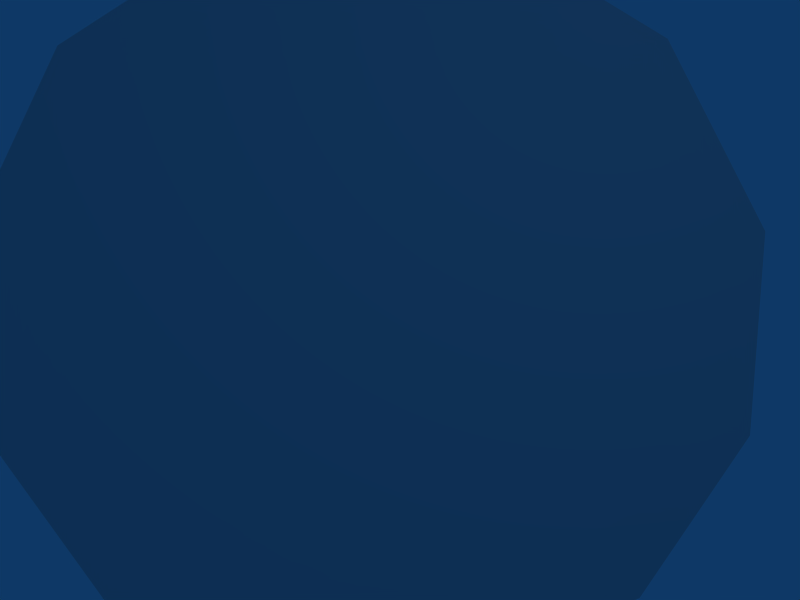 # Source: clock.blend  (saved by Blender 2.49.2; exported with 4.5.12 LTS)
import bpy
from mathutils import Matrix  # noqa: F401  (used for matrix-valued properties, if any)

bpy.ops.wm.read_factory_settings(use_empty=True)
scene = bpy.context.scene
scene.name = 'Scene'

# ---- collections
col_collection_1 = bpy.data.collections.new('Collection 1'); scene.collection.children.link(col_collection_1)

# ---- world
world_world = bpy.data.worlds.new('World'); scene.world = world_world
world_world.color = (0.05656, 0.2208, 0.4)
world_world.use_sun_shadow = False
world_world.sun_shadow_jitter_overblur = 0.0
world_world.cycles.sampling_method = 'MANUAL'
world_world.cycles.sample_map_resolution = 256

# ---- cameras
cam_camera = bpy.data.cameras.new('Camera')
cam_camera.passepartout_alpha = 0.2
cam_camera.clip_end = 100.0
cam_camera.lens = 35.0
cam_camera.ortho_scale = 7.314
cam_camera.show_passepartout = False
cam_camera.show_safe_areas = True
cam_camera.dof.focus_distance = 0.0
cam_camera.dof.aperture_fstop = 128.0

# ---- lights
light_spot = bpy.data.lights.new('Spot', 'POINT')
light_spot.transmission_factor = 0.0
light_spot.cutoff_distance = 30.0
light_spot.energy = 100.0
light_spot.shadow_buffer_clip_start = 1.001
light_spot.shadow_soft_size = 1.0
light_spot.shadow_maximum_resolution = 0.006
light_spot.use_absolute_resolution = True
light_spot.cycles.use_multiple_importance_sampling = False

# ---- meshes
me_cube_001 = bpy.data.meshes.new('Cube.001')
me_cube_001.from_pydata([(1.0, 1.0, -1.0), (1.0, -1.0, -1.0), (-1.0, -1.0, -1.0), (-1.0, 1.0, -1.0), (1.0, 1.0, 1.0), (1.0, -1.0, 1.0), (-1.0, -1.0, 1.0), (-1.0, 1.0, 1.0)], [], [(0, 1, 2, 3), (4, 7, 6, 5), (0, 4, 5, 1), (1, 5, 6, 2), (2, 6, 7, 3), (4, 0, 3, 7)])
me_cube_001.use_remesh_preserve_volume = False
me_cube_001.use_remesh_preserve_attributes = False
me_cube_001.use_mirror_vertex_groups = False
me_cube_001.update()
me_circle = bpy.data.meshes.new('Circle')
me_circle.from_pydata([(4.95, 4.95, 0.0), (6.761, 1.812, 0.0), (6.761, -1.812, 0.0), (4.95, -4.95, 0.0), (1.812, -6.761, 0.0), (-1.812, -6.761, 0.0), (-4.95, -4.95, 0.0), (-6.761, -1.812, 0.0), (-6.761, 1.812, 0.0), (-4.95, 4.95, 0.0), (-1.812, 6.761, 0.0), (1.812, 6.761, 0.0), (0.0, 0.0, 0.0), (4.095e-24, 0.0, 0.2599), (1.812, 6.761, 0.2599), (-1.812, 6.761, 0.2599), (-4.95, 4.95, 0.2599), (-6.761, 1.812, 0.2599), (-6.761, -1.812, 0.2599), (-4.95, -4.95, 0.2599), (-1.812, -6.761, 0.2599), (1.812, -6.761, 0.2599), (4.95, -4.95, 0.2599), (6.761, -1.812, 0.2599), (6.761, 1.812, 0.2599), (4.95, 4.95, 0.2599)], [], [(12, 0, 1), (12, 1, 2), (12, 2, 3), (12, 3, 4), (12, 4, 5), (12, 5, 6), (12, 6, 7), (12, 7, 8), (12, 8, 9), (12, 9, 10), (12, 10, 11), (11, 0, 12), (0, 11, 14, 25), (11, 10, 15, 14), (10, 9, 16, 15), (9, 8, 17, 16), (8, 7, 18, 17), (7, 6, 19, 18), (6, 5, 20, 19), (5, 4, 21, 20), (4, 3, 22, 21), (3, 2, 23, 22), (2, 1, 24, 23), (1, 0, 25, 24), (24, 25, 13), (23, 24, 13), (22, 23, 13), (21, 22, 13), (20, 21, 13), (19, 20, 13), (18, 19, 13), (17, 18, 13), (16, 17, 13), (15, 16, 13), (14, 15, 13), (13, 25, 14)])
me_circle.use_remesh_preserve_volume = False
me_circle.use_remesh_preserve_attributes = False
me_circle.use_mirror_vertex_groups = False
me_circle.update()

# ---- objects
ob_cube = bpy.data.objects.new('Cube', me_cube_001)
ob_circle = bpy.data.objects.new('Circle', me_circle)
ob_lamp = bpy.data.objects.new('Lamp', light_spot)
ob_camera = bpy.data.objects.new('Camera', cam_camera)

# ---- transforms, parenting, visibility, modifiers, constraints
ob_cube.location = (0.02087, -0.7478, -0.003085)
ob_cube.scale = (4.5, 3.0, 4.5)
ob_cube.lock_rotations_4d = False
ob_cube.empty_display_type = 'ARROWS'
ob_cube.lineart.crease_threshold = 0.0
ob_circle.location = (0.0, -4.0, 0.0)
ob_circle.rotation_euler = (-1.571, -2.22e-16, 2.22e-16)
ob_circle.lock_rotations_4d = False
ob_circle.empty_display_type = 'ARROWS'
ob_circle.lineart.crease_threshold = 0.0
ob_lamp.location = (4.076, -14.04, 5.904)
ob_lamp.rotation_euler = (0.6503, 0.05522, 1.866)
ob_lamp.lock_rotations_4d = False
ob_lamp.empty_display_type = 'ARROWS'
ob_lamp.color = (0.0, 0.0, 0.0, 0.0)
ob_lamp.lineart.crease_threshold = 0.0
ob_camera.location = (0.6439, -17.16, 3.125)
ob_camera.rotation_euler = (1.388, 0.01028, 0.003409)
ob_camera.lock_rotations_4d = False
ob_camera.empty_display_type = 'ARROWS'
ob_camera.color = (0.0, 0.0, 0.0, 0.0)
ob_camera.display_type = 'WIRE'
ob_camera.lineart.crease_threshold = 0.0

# ---- collection membership
col_collection_1.objects.link(ob_cube)
col_collection_1.objects.link(ob_circle)
col_collection_1.objects.link(ob_lamp)
col_collection_1.objects.link(ob_camera)

# ---- scene / render settings (as saved in the file)
scene.camera = ob_camera
scene.frame_start = 1; scene.frame_end = 250; scene.frame_set(1)
scene.render.engine = 'BLENDER_EEVEE_NEXT'
scene.render.image_settings.file_format = 'JPEG'
scene.render.image_settings.color_mode = 'RGB'
scene.render.image_settings.compression = 90
scene.render.resolution_x = 800
scene.render.resolution_y = 600
scene.render.pixel_aspect_x = 100.0
scene.render.pixel_aspect_y = 100.0
scene.render.fps = 25
scene.render.dither_intensity = 0.0
scene.render.use_compositing = False
scene.render.use_sequencer = False
scene.render.bake_margin = 2
scene.render.bake_bias = 0.0
scene.render.use_stamp_time = False
scene.render.use_stamp_date = False
scene.render.use_stamp_frame = False
scene.render.use_stamp_camera = False
scene.render.use_stamp_scene = False
scene.render.use_stamp_filename = False
scene.render.use_stamp_render_time = False
scene.render.stamp_font_size = 0
scene.cycles.use_denoising = False
scene.cycles.samples = 10
scene.cycles.sampling_pattern = 'TABULATED_SOBOL'
scene.cycles.light_sampling_threshold = 0.0
scene.cycles.use_adaptive_sampling = False
scene.cycles.use_light_tree = False
scene.cycles.blur_glossy = 0.0
scene.cycles.volume_bounces = 1
scene.cycles.pixel_filter_type = 'GAUSSIAN'
scene.cycles.sample_clamp_indirect = 0.0
scene.view_settings.view_transform = 'Raw'
bpy.context.view_layer.update()
